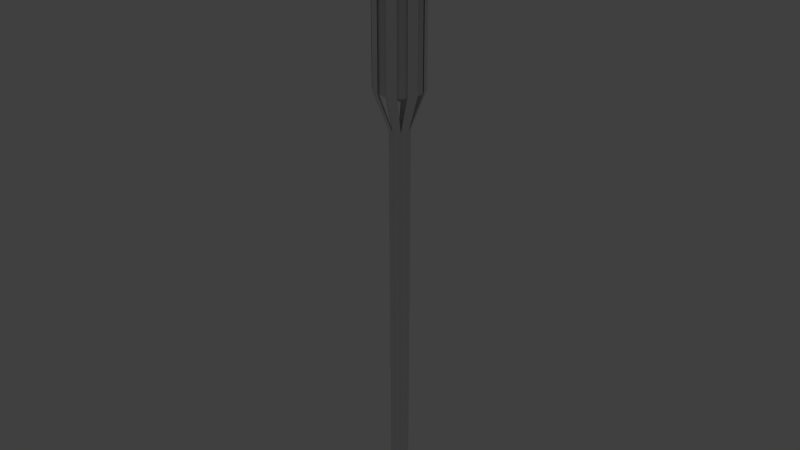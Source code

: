 # Source: stklib_bambooTorch_a.blend  (saved by Blender 2.72.0; exported with 4.5.12 LTS)
import bpy
from mathutils import Matrix  # noqa: F401  (used for matrix-valued properties, if any)

bpy.ops.wm.read_factory_settings(use_empty=True)
scene = bpy.context.scene
scene.name = 'Scene'

# ---- collections
col_collection_1 = bpy.data.collections.new('Collection 1'); scene.collection.children.link(col_collection_1)

# ---- world
world_world = bpy.data.worlds.new('World'); scene.world = world_world
world_world.color = (0.05088, 0.05088, 0.05088)
world_world.use_sun_shadow = False
world_world.sun_shadow_jitter_overblur = 0.0
world_world.cycles.sampling_method = 'MANUAL'
world_world.cycles.sample_map_resolution = 256

# ---- lights
light_lamp = bpy.data.lights.new('Lamp', 'POINT')
light_lamp.color = (1.0, 0.747, 0.3637)
light_lamp.transmission_factor = 0.0
light_lamp.energy = 80.0
light_lamp.shadow_buffer_clip_start = 0.5
light_lamp.shadow_soft_size = 0.1
light_lamp.shadow_maximum_resolution = 0.006
light_lamp.use_absolute_resolution = True
light_lamp.cycles.use_multiple_importance_sampling = False

# ---- meshes
me_circle = bpy.data.meshes.new('Circle')
me_circle.from_pydata([(-1.081e-05, 0.1071, -0.907), (-0.07574, 0.07571, -0.907), (-0.1071, -1.478e-05, -0.907), (-0.07574, -0.07574, -0.907), (-1.08e-05, -0.1071, -0.907), (0.07571, -0.07574, -0.907), (0.1071, -1.478e-05, -0.907), (0.07571, 0.07571, -0.907), (-1.081e-05, 0.1237, 4.159), (-0.08746, 0.08744, 4.159), (-0.1237, -1.478e-05, 4.159), (-0.08746, -0.08747, 4.159), (-1.08e-05, -0.1237, 4.159), (0.08744, -0.08747, 4.159), (0.1237, -1.478e-05, 4.159), (0.08744, 0.08744, 4.159), (-0.2523, -0.1711, 4.63), (-0.2994, -0.05744, 4.63), (-0.1684, 0.2458, 4.63), (-0.05473, 0.2928, 4.63), (0.2908, 0.05385, 4.63), (0.2437, 0.1675, 4.63), (0.2471, -0.169, 4.63), (0.2942, -0.05531, 4.63), (0.05446, -0.2923, 4.63), (0.1681, -0.2452, 4.63), (-0.1715, -0.2532, 4.63), (-0.05781, -0.3003, 4.63), (-0.2424, 0.167, 4.63), (-0.2895, 0.05332, 4.63), (0.0571, 0.2986, 4.63), (0.1708, 0.2515, 4.63), (-0.2523, -0.1711, 5.826), (-0.2994, -0.05744, 5.826), (-0.1684, 0.2458, 5.826), (-0.05473, 0.2928, 5.826), (0.2908, 0.05385, 5.826), (0.2437, 0.1675, 5.826), (0.2471, -0.169, 5.826), (0.2942, -0.05531, 5.826), (0.05446, -0.2923, 5.826), (0.1681, -0.2452, 5.826), (-0.1715, -0.2532, 5.826), (-0.05781, -0.3003, 5.826), (-0.2424, 0.167, 5.826), (-0.2895, 0.05332, 5.826), (0.0571, 0.2986, 5.826), (0.1708, 0.2515, 5.826), (-1.084e-05, 0.2978, 4.63), (-0.2106, 0.2106, 4.63), (-0.2978, -1.479e-05, 4.63), (-0.2106, -0.2106, 4.63), (-1.081e-05, -0.2978, 4.63), (0.2106, -0.2106, 4.63), (0.2978, -1.477e-05, 4.63), (0.2106, 0.2106, 4.63), (-1.084e-05, 0.2978, 5.852), (-0.2106, 0.2106, 5.852), (-0.2978, -1.479e-05, 5.852), (-0.2106, -0.2106, 5.852), (-1.081e-05, -0.2978, 5.852), (0.2106, -0.2106, 5.852), (0.2978, -1.477e-05, 5.852), (0.2106, 0.2106, 5.852), (-1.084e-05, 0.3716, 5.875), (-0.2628, 0.2627, 5.875), (-0.3716, -1.479e-05, 5.875), (-0.2628, -0.2628, 5.875), (-1.081e-05, -0.3716, 5.875), (0.2628, -0.2628, 5.875), (0.3716, -1.477e-05, 5.875), (0.2628, 0.2627, 5.875), (-1.085e-05, -1.478e-05, 4.481), (-1.084e-05, 0.3716, 5.915), (-0.2628, 0.2627, 5.915), (-0.3716, -1.479e-05, 5.915), (-0.2628, -0.2628, 5.915), (-1.081e-05, -0.3716, 5.915), (0.2628, -0.2628, 5.915), (0.3716, -1.477e-05, 5.915), (0.2628, 0.2627, 5.915), (-1.083e-05, 0.07475, 6.004), (-0.05288, 0.05285, 6.004), (-0.07477, -1.478e-05, 6.004), (-0.05288, -0.05288, 6.004), (-1.083e-05, -0.07478, 6.004), (0.05285, -0.05288, 6.004), (0.07475, -1.478e-05, 6.004), (0.05285, 0.05285, 6.004), (-1.083e-05, 0.1298, 5.944), (-0.09177, 0.09175, 5.944), (-0.1298, -1.479e-05, 5.944), (-0.09177, -0.09178, 5.944), (-1.082e-05, -0.1298, 5.944), (0.09175, -0.09178, 5.944), (0.1298, -1.478e-05, 5.944), (0.09175, 0.09175, 5.944), (-1.083e-05, 0.07147, 6.191), (-0.05056, 0.05053, 6.191), (-0.07149, -1.478e-05, 6.191), (-0.05056, -0.05056, 6.191), (-1.083e-05, -0.0715, 6.191), (0.05053, -0.05056, 6.191), (0.07147, -1.478e-05, 6.191), (0.05053, 0.05053, 6.191), (-1.087e-05, -0.3866, 6.092), (-1.083e-05, -0.3866, 6.866), (-1.087e-05, 0.3866, 6.092), (-1.083e-05, 0.3866, 6.866), (0.006443, -0.3866, 6.092), (0.006443, -0.3866, 6.866), (0.006443, 0.3866, 6.092), (0.006443, 0.3866, 6.866), (-0.3834, 0.003212, 6.092), (-0.3834, 0.003212, 6.866), (0.3898, 0.003212, 6.092), (0.3898, 0.003212, 6.866), (-0.3834, -0.003242, 6.092), (-0.3834, -0.003242, 6.866), (0.3898, -0.003242, 6.092), (0.3898, -0.003242, 6.866)], [], [(7, 0, 8, 15), (6, 7, 15, 14), (5, 6, 14, 13), (4, 5, 13, 12), (3, 4, 12, 11), (2, 3, 11, 10), (1, 2, 10, 9), (0, 1, 9, 8), (14, 15, 21, 20), (13, 14, 23, 22), (12, 13, 25, 24), (11, 12, 27, 26), (8, 9, 18, 19), (9, 10, 29, 28), (15, 8, 30, 31), (10, 11, 16, 17), (20, 21, 37, 36), (19, 18, 34, 35), (17, 16, 32, 33), (28, 29, 45, 44), (26, 27, 43, 42), (31, 30, 46, 47), (22, 23, 39, 38), (24, 25, 41, 40), (48, 56, 63, 55), (55, 63, 62, 54), (54, 62, 61, 53), (53, 61, 60, 52), (52, 60, 59, 51), (51, 59, 58, 50), (50, 58, 57, 49), (49, 57, 56, 48), (63, 56, 64, 71), (62, 63, 71, 70), (61, 62, 70, 69), (60, 61, 69, 68), (59, 60, 68, 67), (58, 59, 67, 66), (57, 58, 66, 65), (56, 57, 65, 64), (48, 55, 72), (55, 54, 72), (54, 53, 72), (53, 52, 72), (52, 51, 72), (51, 50, 72), (50, 49, 72), (49, 48, 72), (71, 64, 73, 80), (70, 71, 80, 79), (69, 70, 79, 78), (68, 69, 78, 77), (67, 68, 77, 76), (66, 67, 76, 75), (65, 66, 75, 74), (64, 65, 74, 73), (80, 73, 81, 88), (79, 80, 88, 87), (78, 79, 87, 86), (77, 78, 86, 85), (76, 77, 85, 84), (75, 76, 84, 83), (74, 75, 83, 82), (73, 74, 82, 81), (96, 89, 97, 104), (95, 96, 104, 103), (94, 95, 103, 102), (93, 94, 102, 101), (92, 93, 101, 100), (91, 92, 100, 99), (90, 91, 99, 98), (89, 90, 98, 97), (105, 106, 108, 107), (109, 111, 112, 110), (113, 114, 116, 115), (117, 119, 120, 118)])
me_circle.polygons.foreach_set('use_smooth', [1, 1, 1, 1, 1, 1, 1, 1, 1, 1, 1, 1, 1, 1, 1, 1, 1, 1, 1, 1, 1, 1, 1, 1, 1, 1, 1, 1, 1, 1, 1, 1, 1, 1, 1, 1, 1, 1, 1, 1, 1, 1, 1, 1, 1, 1, 1, 1, 1, 1, 1, 1, 1, 1, 1, 1, 1, 1, 1, 1, 1, 1, 1, 1, 1, 1, 1, 1, 1, 1, 1, 1, 0, 0, 0, 0])
_uv = me_circle.uv_layers.new(name='UVMap')
_uv.uv.foreach_set('vector', [0.2123, -0.3556, 0.221, -0.3556, 0.2242, 0.9925, 0.2154, 0.9925, 0.2036, -0.3556, 0.2123, -0.3556, 0.2154, 0.9925, 0.2067, 0.9925, 0.1949, -0.3556, 0.2036, -0.3556, 0.2067, 0.9925, 0.198, 0.9925, 0.2559, -0.3556, 0.2646, -0.3556, 0.2677, 0.9925, 0.259, 0.9925, 0.2472, -0.3556, 0.2559, -0.3556, 0.259, 0.9925, 0.2503, 0.9925, 0.2385, -0.3556, 0.2472, -0.3556, 0.2503, 0.9925, 0.2416, 0.9925, 0.2298, -0.3556, 0.2385, -0.3556, 0.2416, 0.9925, 0.2329, 0.9925, 0.221, -0.3556, 0.2298, -0.3556, 0.2329, 0.9925, 0.2242, 0.9925, 0.2067, 0.9925, 0.2154, 0.9925, 0.2154, 1.178, 0.2067, 1.178, 0.198, 0.9925, 0.2067, 0.9925, 0.2067, 1.178, 0.198, 1.178, 0.259, 0.9925, 0.2677, 0.9925, 0.2677, 1.178, 0.259, 1.178, 0.2503, 0.9925, 0.259, 0.9925, 0.259, 1.178, 0.2503, 1.178, 0.2242, 0.9925, 0.2329, 0.9925, 0.2329, 1.178, 0.2242, 1.178, 0.2329, 0.9925, 0.2416, 0.9925, 0.2416, 1.177, 0.2329, 1.177, 0.2154, 0.9925, 0.2242, 0.9925, 0.2242, 1.178, 0.2154, 1.178, 0.2416, 0.9925, 0.2503, 0.9925, 0.2503, 1.178, 0.2416, 1.178, 0.2067, 1.178, 0.2154, 1.178, 0.2154, 1.355, 0.2067, 1.355, 0.2242, 1.178, 0.2329, 1.178, 0.2329, 1.355, 0.2242, 1.355, 0.2416, 1.178, 0.2503, 1.178, 0.2503, 1.356, 0.2416, 1.356, 0.2329, 1.177, 0.2416, 1.177, 0.2416, 1.355, 0.2329, 1.355, 0.2503, 1.178, 0.259, 1.178, 0.259, 1.356, 0.2503, 1.356, 0.2154, 1.178, 0.2242, 1.178, 0.2242, 1.356, 0.2154, 1.356, 0.198, 1.178, 0.2067, 1.178, 0.2067, 1.355, 0.198, 1.355, 0.259, 1.178, 0.2677, 1.178, 0.2677, 1.355, 0.259, 1.355, 0.1081, 0.5159, 0.8919, 0.5159, 0.8919, 0.6414, 0.1081, 0.6414, 0.1081, 0.6414, 0.8919, 0.6414, 0.8919, 0.7669, 0.1081, 0.7669, 0.1081, 0.7669, 0.8919, 0.7669, 0.8919, 0.8923, 0.1081, 0.8923, 0.1081, -0.1114, 0.8919, -0.1114, 0.8919, 0.01406, 0.1081, 0.01406, 0.1081, 0.01406, 0.8919, 0.01406, 0.8919, 0.1395, 0.1081, 0.1395, 0.1081, 0.1395, 0.8919, 0.1395, 0.8919, 0.265, 0.1081, 0.265, 0.1081, 0.265, 0.8919, 0.265, 0.8919, 0.3905, 0.1081, 0.3905, 0.1081, 0.3905, 0.8919, 0.3905, 0.8919, 0.5159, 0.1081, 0.5159, 0.5233, 0.4974, 0.5255, 0.4974, 0.5253, 0.4981, 0.5235, 0.4981, 0.5217, 0.499, 0.5233, 0.4974, 0.5235, 0.4981, 0.5223, 0.4993, 0.5217, 0.5013, 0.5217, 0.499, 0.5223, 0.4993, 0.5223, 0.5011, 0.5233, 0.5029, 0.5217, 0.5013, 0.5223, 0.5011, 0.5235, 0.5023, 0.5255, 0.5029, 0.5233, 0.5029, 0.5235, 0.5023, 0.5253, 0.5023, 0.5271, 0.5013, 0.5255, 0.5029, 0.5253, 0.5023, 0.5265, 0.501, 0.5271, 0.499, 0.5271, 0.5013, 0.5265, 0.501, 0.5265, 0.4993, 0.5255, 0.4974, 0.5271, 0.499, 0.5265, 0.4993, 0.5253, 0.4981, 0.5244, 0.5014, 0.5234, 0.5004, 0.5251, 0.4997, 0.5234, 0.5004, 0.5234, 0.499, 0.5251, 0.4997, 0.5234, 0.499, 0.5244, 0.498, 0.5251, 0.4997, 0.5244, 0.498, 0.5258, 0.498, 0.5251, 0.4997, 0.5258, 0.498, 0.5268, 0.499, 0.5251, 0.4997, 0.5268, 0.499, 0.5268, 0.5004, 0.5251, 0.4997, 0.5268, 0.5004, 0.5258, 0.5014, 0.5251, 0.4997, 0.5258, 0.5014, 0.5244, 0.5014, 0.5251, 0.4997, 0.5235, 0.4981, 0.5253, 0.4981, 0.5251, 0.4984, 0.5236, 0.4984, 0.5223, 0.4993, 0.5235, 0.4981, 0.5236, 0.4984, 0.5226, 0.4994, 0.5223, 0.5011, 0.5223, 0.4993, 0.5226, 0.4994, 0.5226, 0.5009, 0.5235, 0.5023, 0.5223, 0.5011, 0.5226, 0.5009, 0.5236, 0.502, 0.5253, 0.5023, 0.5235, 0.5023, 0.5236, 0.502, 0.5252, 0.502, 0.5265, 0.501, 0.5253, 0.5023, 0.5252, 0.502, 0.5262, 0.5009, 0.5265, 0.4993, 0.5265, 0.501, 0.5262, 0.5009, 0.5262, 0.4994, 0.5253, 0.4981, 0.5265, 0.4993, 0.5262, 0.4994, 0.5251, 0.4984, 0.5236, 0.4984, 0.5251, 0.4984, 0.5246, 0.4998, 0.5242, 0.4997, 0.5226, 0.4994, 0.5236, 0.4984, 0.5242, 0.4997, 0.524, 0.5, 0.5226, 0.5009, 0.5226, 0.4994, 0.524, 0.5, 0.524, 0.5003, 0.5236, 0.502, 0.5226, 0.5009, 0.524, 0.5003, 0.5242, 0.5006, 0.5252, 0.502, 0.5236, 0.502, 0.5242, 0.5006, 0.5246, 0.5006, 0.5262, 0.5009, 0.5252, 0.502, 0.5246, 0.5006, 0.5248, 0.5004, 0.5262, 0.4994, 0.5262, 0.5009, 0.5248, 0.5004, 0.5248, 0.5, 0.5251, 0.4984, 0.5262, 0.4994, 0.5248, 0.5, 0.5246, 0.4998, 0.875, 0.4968, 1.0, 0.4968, 1.0, 0.8782, 0.875, 0.8782, 0.75, 0.4968, 0.875, 0.4968, 0.875, 0.8782, 0.75, 0.8782, 0.625, 0.4968, 0.75, 0.4968, 0.75, 0.8782, 0.625, 0.8782, 0.5, 0.4968, 0.625, 0.4968, 0.625, 0.8782, 0.5, 0.8782, 0.375, 0.4968, 0.5, 0.4968, 0.5, 0.8782, 0.375, 0.8782, 0.25, 0.4968, 0.375, 0.4968, 0.375, 0.8782, 0.25, 0.8782, 0.125, 0.4968, 0.25, 0.4968, 0.25, 0.8782, 0.125, 0.8782, 1.699e-08, 0.4968, 0.125, 0.4968, 0.125, 0.8782, 0.0, 0.8782, 0.9999, 0.9376, 0.9999, 0.9999, 9.996e-05, 0.9999, 0.0001001, 0.9376, 0.9999, 0.9376, 0.0001001, 0.9376, 9.996e-05, 0.9999, 0.9999, 0.9999, 0.9999, 0.9376, 0.9999, 0.9999, 9.996e-05, 0.9999, 0.0001001, 0.9376, 0.9999, 0.9376, 0.0001001, 0.9376, 9.996e-05, 0.9999, 0.9999, 0.9999])
me_circle.use_remesh_preserve_volume = False
me_circle.use_remesh_preserve_attributes = False
me_circle.use_mirror_vertex_groups = False
me_circle.update()

# ---- objects
ob_lamp = bpy.data.objects.new('Lamp', light_lamp)
ob_stklib_bambootorch_a_main = bpy.data.objects.new('stklib_bambooTorch_a_main', me_circle)

# ---- transforms, parenting, visibility, modifiers, constraints
ob_lamp.location = (-1.083e-05, -1.478e-05, 6.552)
ob_lamp.lineart.crease_threshold = 0.0
ob_stklib_bambootorch_a_main.location = (0.0, 0.0, 0.0)
ob_stklib_bambootorch_a_main.lineart.crease_threshold = 0.0

# ---- collection membership
col_collection_1.objects.link(ob_lamp)
col_collection_1.objects.link(ob_stklib_bambootorch_a_main)

# ---- scene / render settings (as saved in the file)
scene.frame_start = 1; scene.frame_end = 250; scene.frame_set(1)
scene.render.engine = 'BLENDER_EEVEE_NEXT'
scene.render.resolution_percentage = 50
scene.render.dither_intensity = 0.0
scene.cycles.use_denoising = False
scene.cycles.samples = 10
scene.cycles.sampling_pattern = 'TABULATED_SOBOL'
scene.cycles.light_sampling_threshold = 0.0
scene.cycles.use_adaptive_sampling = False
scene.cycles.use_light_tree = False
scene.cycles.blur_glossy = 0.0
scene.cycles.volume_bounces = 1
scene.cycles.pixel_filter_type = 'GAUSSIAN'
scene.cycles.sample_clamp_indirect = 0.0
scene.view_settings.view_transform = 'Standard'
bpy.context.view_layer.update()

# ---- added for rendering (the .blend has no active camera): camera
cam_auto = bpy.data.cameras.new('AutoCamera')
cam_auto.lens = 50.0
cam_auto.sensor_width = 36.0
cam_auto.clip_end = 1000.0
ob_auto_camera = bpy.data.objects.new('AutoCamera', cam_auto)
scene.collection.objects.link(ob_auto_camera)
ob_auto_camera.location = (7.26544, -8.71468, 8.78903)
ob_auto_camera.rotation_euler = (1.09748, -7.21219e-08, 0.694738)
scene.camera = ob_auto_camera
bpy.context.view_layer.update()
